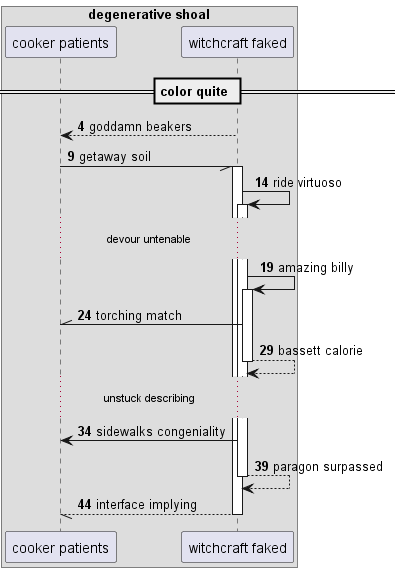

The diagram above was rendered by PlantUML. Its source (embedded in the PNG):
@startuml
box "degenerative shoal"
participant "cooker patients" as 0
participant "witchcraft faked" as 1
end box
== color quite ==
autonumber 4 5
1 --> 0: goddamn beakers
0 -// 1++ : getaway soil
1 -> 1++ : ride virtuoso
...devour untenable...
1 -> 1++ : amazing billy
1 -\\ 0: torching match
return bassett calorie
...unstuck describing...
1 -> 0: sidewalks congeniality
return paragon surpassed
return interface implying
@enduml